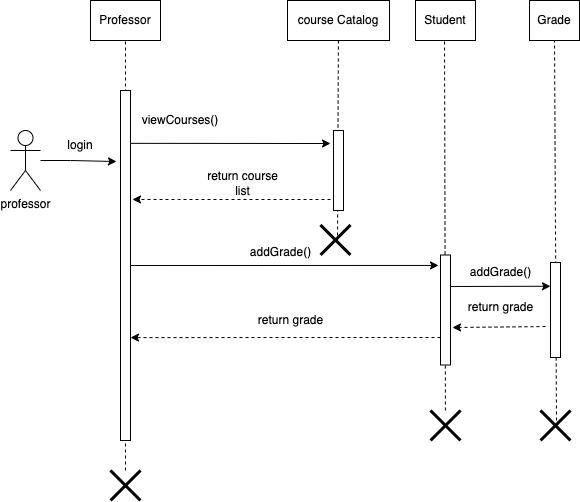

The diagram above was exported from draw.io. Its source (the exported page's mxGraphModel, read from the mxfile embedded in the PNG):
<mxGraphModel dx="949" dy="591" grid="1" gridSize="10" guides="1" tooltips="1" connect="1" arrows="1" fold="1" page="1" pageScale="1" pageWidth="827" pageHeight="1169" math="0" shadow="0">
  <root>
    <mxCell id="0" />
    <mxCell id="1" parent="0" />
    <mxCell id="FZNR204LYnSWtt0Ireqn-5" value="" style="endArrow=none;dashed=1;html=1;rounded=0;entryX=0.5;entryY=1;entryDx=0;entryDy=0;" parent="1" source="hw3-BIkusxjmhAy4lZN6-4" edge="1">
      <mxGeometry width="50" height="50" relative="1" as="geometry">
        <mxPoint x="546" y="360" as="sourcePoint" />
        <mxPoint x="544" y="150" as="targetPoint" />
      </mxGeometry>
    </mxCell>
    <mxCell id="wX-JeQttX3gW8oLAiitJ-14" style="edgeStyle=none;rounded=0;orthogonalLoop=1;jettySize=auto;html=1;entryX=0.567;entryY=0.417;entryDx=0;entryDy=0;dashed=1;endArrow=none;endFill=0;entryPerimeter=0;" parent="1" source="lL1QHTqR0r2rSrEfSaKo-7" target="hw3-BIkusxjmhAy4lZN6-3" edge="1">
      <mxGeometry relative="1" as="geometry" />
    </mxCell>
    <mxCell id="pU2LSGryDlWu8I4zSt6o-15" value="" style="endArrow=none;dashed=1;html=1;rounded=0;entryX=0.5;entryY=1;entryDx=0;entryDy=0;" parent="1" edge="1">
      <mxGeometry width="50" height="50" relative="1" as="geometry">
        <mxPoint x="656" y="530" as="sourcePoint" />
        <mxPoint x="654" y="150" as="targetPoint" />
      </mxGeometry>
    </mxCell>
    <mxCell id="pU2LSGryDlWu8I4zSt6o-1" value="professor&lt;br&gt;" style="shape=umlActor;verticalLabelPosition=bottom;verticalAlign=top;html=1;outlineConnect=0;" parent="1" vertex="1">
      <mxGeometry x="110" y="240" width="30" height="60" as="geometry" />
    </mxCell>
    <mxCell id="pU2LSGryDlWu8I4zSt6o-4" value="" style="rounded=0;whiteSpace=wrap;html=1;" parent="1" vertex="1">
      <mxGeometry x="433" y="240" width="10" height="80" as="geometry" />
    </mxCell>
    <mxCell id="wX-JeQttX3gW8oLAiitJ-9" style="edgeStyle=orthogonalEdgeStyle;rounded=0;orthogonalLoop=1;jettySize=auto;html=1;exitX=0;exitY=0.75;exitDx=0;exitDy=0;entryX=1;entryY=0.706;entryDx=0;entryDy=0;entryPerimeter=0;dashed=1;" parent="1" source="pU2LSGryDlWu8I4zSt6o-5" target="wX-JeQttX3gW8oLAiitJ-4" edge="1">
      <mxGeometry relative="1" as="geometry" />
    </mxCell>
    <mxCell id="pU2LSGryDlWu8I4zSt6o-5" value="" style="rounded=0;whiteSpace=wrap;html=1;" parent="1" vertex="1">
      <mxGeometry x="540" y="364.5" width="10" height="110" as="geometry" />
    </mxCell>
    <mxCell id="pU2LSGryDlWu8I4zSt6o-6" value="" style="rounded=0;whiteSpace=wrap;html=1;" parent="1" vertex="1">
      <mxGeometry x="650" y="372" width="10" height="95" as="geometry" />
    </mxCell>
    <mxCell id="hw3-BIkusxjmhAy4lZN6-1" value="" style="shape=umlDestroy;whiteSpace=wrap;html=1;strokeWidth=3;" parent="1" vertex="1">
      <mxGeometry x="210" y="580" width="30" height="30" as="geometry" />
    </mxCell>
    <mxCell id="hw3-BIkusxjmhAy4lZN6-3" value="" style="shape=umlDestroy;whiteSpace=wrap;html=1;strokeWidth=3;" parent="1" vertex="1">
      <mxGeometry x="420" y="334.5" width="30" height="30" as="geometry" />
    </mxCell>
    <mxCell id="hw3-BIkusxjmhAy4lZN6-4" value="" style="shape=umlDestroy;whiteSpace=wrap;html=1;strokeWidth=3;" parent="1" vertex="1">
      <mxGeometry x="530" y="520" width="30" height="30" as="geometry" />
    </mxCell>
    <mxCell id="wX-JeQttX3gW8oLAiitJ-10" style="edgeStyle=orthogonalEdgeStyle;rounded=0;orthogonalLoop=1;jettySize=auto;html=1;exitX=1;exitY=0.5;exitDx=0;exitDy=0;entryX=-0.2;entryY=0.095;entryDx=0;entryDy=0;entryPerimeter=0;" parent="1" source="wX-JeQttX3gW8oLAiitJ-4" target="pU2LSGryDlWu8I4zSt6o-5" edge="1">
      <mxGeometry relative="1" as="geometry" />
    </mxCell>
    <mxCell id="hw3-BIkusxjmhAy4lZN6-5" value="" style="shape=umlDestroy;whiteSpace=wrap;html=1;strokeWidth=3;" parent="1" vertex="1">
      <mxGeometry x="640" y="520" width="30" height="30" as="geometry" />
    </mxCell>
    <mxCell id="lL1QHTqR0r2rSrEfSaKo-7" value="course Catalog" style="rounded=0;whiteSpace=wrap;html=1;" parent="1" vertex="1">
      <mxGeometry x="387" y="110" width="102" height="40" as="geometry" />
    </mxCell>
    <mxCell id="pU2LSGryDlWu8I4zSt6o-11" value="" style="endArrow=classic;html=1;rounded=0;dashed=1;entryX=1.4;entryY=0.277;entryDx=0;entryDy=0;entryPerimeter=0;" parent="1" edge="1">
      <mxGeometry width="50" height="50" relative="1" as="geometry">
        <mxPoint x="430" y="309" as="sourcePoint" />
        <mxPoint x="232" y="308.95000000000005" as="targetPoint" />
        <Array as="points">
          <mxPoint x="278" y="309" />
        </Array>
      </mxGeometry>
    </mxCell>
    <mxCell id="lL1QHTqR0r2rSrEfSaKo-2" value="Professor" style="rounded=0;whiteSpace=wrap;html=1;" parent="1" vertex="1">
      <mxGeometry x="190" y="110" width="70" height="40" as="geometry" />
    </mxCell>
    <mxCell id="lL1QHTqR0r2rSrEfSaKo-9" value="Grade" style="rounded=0;whiteSpace=wrap;html=1;" parent="1" vertex="1">
      <mxGeometry x="629" y="110" width="50" height="40" as="geometry" />
    </mxCell>
    <mxCell id="lL1QHTqR0r2rSrEfSaKo-10" value="" style="endArrow=classic;html=1;rounded=0;entryX=-0.4;entryY=0.203;entryDx=0;entryDy=0;entryPerimeter=0;" parent="1" source="pU2LSGryDlWu8I4zSt6o-1" target="wX-JeQttX3gW8oLAiitJ-4" edge="1">
      <mxGeometry width="50" height="50" relative="1" as="geometry">
        <mxPoint x="730" y="300" as="sourcePoint" />
        <mxPoint x="209" y="260.03999999999996" as="targetPoint" />
        <Array as="points">
          <mxPoint x="170" y="270" />
        </Array>
      </mxGeometry>
    </mxCell>
    <mxCell id="lL1QHTqR0r2rSrEfSaKo-13" value="viewCourses()" style="text;html=1;strokeColor=none;fillColor=none;align=center;verticalAlign=middle;whiteSpace=wrap;rounded=0;" parent="1" vertex="1">
      <mxGeometry x="250" y="215" width="60" height="30" as="geometry" />
    </mxCell>
    <mxCell id="lL1QHTqR0r2rSrEfSaKo-12" value="login" style="text;html=1;strokeColor=none;fillColor=none;align=center;verticalAlign=middle;whiteSpace=wrap;rounded=0;" parent="1" vertex="1">
      <mxGeometry x="150" y="240" width="60" height="30" as="geometry" />
    </mxCell>
    <mxCell id="pU2LSGryDlWu8I4zSt6o-14" value="" style="endArrow=none;dashed=1;html=1;rounded=0;entryX=0.5;entryY=1;entryDx=0;entryDy=0;" parent="1" target="lL1QHTqR0r2rSrEfSaKo-2" edge="1">
      <mxGeometry width="50" height="50" relative="1" as="geometry">
        <mxPoint x="225" y="580" as="sourcePoint" />
        <mxPoint x="440" y="310" as="targetPoint" />
      </mxGeometry>
    </mxCell>
    <mxCell id="wX-JeQttX3gW8oLAiitJ-4" value="" style="rounded=0;whiteSpace=wrap;html=1;" parent="1" vertex="1">
      <mxGeometry x="220" y="200" width="10" height="350" as="geometry" />
    </mxCell>
    <mxCell id="pU2LSGryDlWu8I4zSt6o-13" value="" style="endArrow=classic;html=1;rounded=0;dashed=1;entryX=1.2;entryY=0.832;entryDx=0;entryDy=0;entryPerimeter=0;exitX=-0.5;exitY=0.874;exitDx=0;exitDy=0;exitPerimeter=0;" parent="1" edge="1">
      <mxGeometry width="50" height="50" relative="1" as="geometry">
        <mxPoint x="645.0000000000002" y="436.0300000000002" as="sourcePoint" />
        <mxPoint x="552" y="437.0200000000002" as="targetPoint" />
      </mxGeometry>
    </mxCell>
    <mxCell id="pU2LSGryDlWu8I4zSt6o-9" value="" style="endArrow=classic;html=1;rounded=0;exitX=1;exitY=0.151;exitDx=0;exitDy=0;exitPerimeter=0;" parent="1" source="wX-JeQttX3gW8oLAiitJ-4" edge="1">
      <mxGeometry width="50" height="50" relative="1" as="geometry">
        <mxPoint x="390" y="360" as="sourcePoint" />
        <mxPoint x="430" y="253" as="targetPoint" />
      </mxGeometry>
    </mxCell>
    <mxCell id="wX-JeQttX3gW8oLAiitJ-11" value="return grade" style="text;html=1;align=center;verticalAlign=middle;resizable=0;points=[];autosize=1;strokeColor=none;fillColor=none;" parent="1" vertex="1">
      <mxGeometry x="350" y="420" width="80" height="20" as="geometry" />
    </mxCell>
    <mxCell id="wX-JeQttX3gW8oLAiitJ-12" value="addGrade()" style="text;html=1;align=center;verticalAlign=middle;resizable=0;points=[];autosize=1;strokeColor=none;fillColor=none;" parent="1" vertex="1">
      <mxGeometry x="340" y="352" width="80" height="20" as="geometry" />
    </mxCell>
    <mxCell id="lL1QHTqR0r2rSrEfSaKo-8" value="Student" style="rounded=0;whiteSpace=wrap;html=1;" parent="1" vertex="1">
      <mxGeometry x="515" y="110" width="60" height="40" as="geometry" />
    </mxCell>
    <mxCell id="pU2LSGryDlWu8I4zSt6o-18" value="" style="endArrow=classic;html=1;rounded=0;entryX=0;entryY=0.25;entryDx=0;entryDy=0;" parent="1" target="pU2LSGryDlWu8I4zSt6o-6" edge="1">
      <mxGeometry width="50" height="50" relative="1" as="geometry">
        <mxPoint x="550" y="396" as="sourcePoint" />
        <mxPoint x="440" y="310" as="targetPoint" />
      </mxGeometry>
    </mxCell>
    <mxCell id="wX-JeQttX3gW8oLAiitJ-15" value="return course&lt;br&gt;list" style="text;html=1;align=center;verticalAlign=middle;resizable=0;points=[];autosize=1;strokeColor=none;fillColor=none;" vertex="1" parent="1">
      <mxGeometry x="297" y="278" width="90" height="30" as="geometry" />
    </mxCell>
    <mxCell id="wX-JeQttX3gW8oLAiitJ-18" value="addGrade()" style="text;html=1;align=center;verticalAlign=middle;resizable=0;points=[];autosize=1;strokeColor=none;fillColor=none;" vertex="1" parent="1">
      <mxGeometry x="560" y="372" width="80" height="20" as="geometry" />
    </mxCell>
    <mxCell id="wX-JeQttX3gW8oLAiitJ-19" value="return grade" style="text;html=1;align=center;verticalAlign=middle;resizable=0;points=[];autosize=1;strokeColor=none;fillColor=none;" vertex="1" parent="1">
      <mxGeometry x="560" y="407" width="80" height="20" as="geometry" />
    </mxCell>
  </root>
</mxGraphModel>